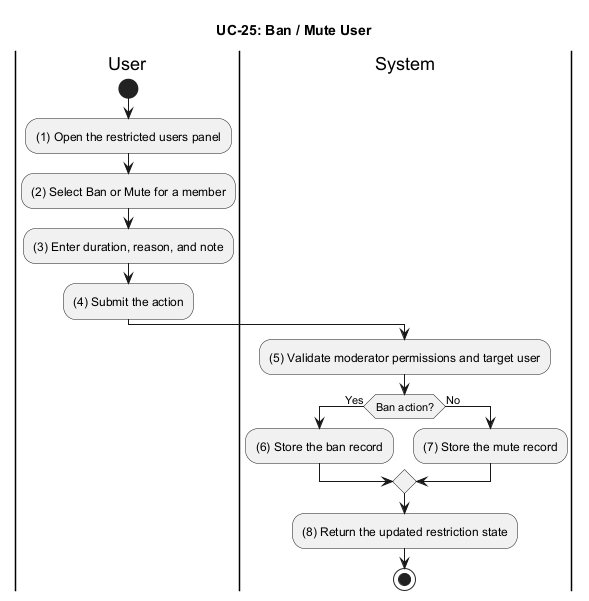

The diagram above was rendered by PlantUML. Its source (embedded in the PNG):
@startuml UC_25_Ban_Mute_User
title UC-25: Ban / Mute User

|User|
start
:(1) Open the restricted users panel;
:(2) Select Ban or Mute for a member;
:(3) Enter duration, reason, and note;
:(4) Submit the action;

|System|
:(5) Validate moderator permissions and target user;
if (Ban action?) then (Yes)
  :(6) Store the ban record;
else (No)
  :(7) Store the mute record;
endif
:(8) Return the updated restriction state;

stop
@enduml